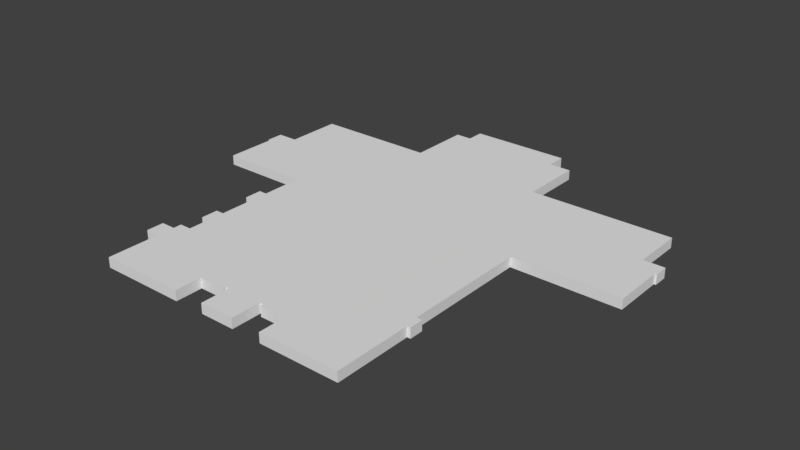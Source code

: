 # Source: school_foundation.blend  (saved by Blender 2.79.0; exported with 4.5.12 LTS)
import bpy
from mathutils import Matrix  # noqa: F401  (used for matrix-valued properties, if any)

bpy.ops.wm.read_factory_settings(use_empty=True)
scene = bpy.context.scene
scene.name = 'Scene'

# ---- collections
col_collection_1 = bpy.data.collections.new('Collection 1'); scene.collection.children.link(col_collection_1)

# ---- world
world_world = bpy.data.worlds.new('World'); scene.world = world_world
world_world.color = (0.05088, 0.05088, 0.05088)
world_world.use_sun_shadow = False
world_world.sun_shadow_jitter_overblur = 0.0
world_world.cycles.sampling_method = 'MANUAL'

# ---- meshes
me_plane = bpy.data.meshes.new('Plane')
me_plane.from_pydata([(-9.54, -6.071, 0.0), (-3.475, 0.0, 0.0), (-3.475, -5.99, 0.0), (-4.277, 0.0, 0.0), (-4.277, -0.7724, 0.0), (-9.54, -6.071, 0.0), (-26.66, -6.071, 0.0), (-9.54, -6.071, 0.0), (-29.57, 4.39, 0.0), (-29.57, 7.908, 0.0), (9.54, -6.071, 0.0), (9.54, -0.7112, 0.0), (3.475, 0.0, 0.0), (3.475, -5.99, 0.0), (4.277, 0.0, 0.0), (4.277, -0.7112, 0.0), (0.0, -5.99, 0.0), (25.46, -6.071, 0.0), (25.46, 9.364, 0.0), (26.15, 12.14, 0.0), (26.15, 9.364, 0.0), (25.04, 12.14, 0.0), (25.04, 37.22, 0.0), (46.44, 37.22, 0.0), (46.44, 47.6, 0.0), (46.81, 47.6, 0.0), (46.81, 47.6, 0.0), (46.81, 50.46, 0.0), (42.64, 50.46, 0.0), (42.64, 60.78, 0.0), (13.77, 60.78, 0.0), (13.77, 73.67, 0.0), (9.323, 73.67, 0.0), (9.323, 77.7, 0.0), (-10.85, 77.7, 0.0), (-10.85, 74.17, 0.0), (-14.09, 74.17, 0.0), (-14.09, 61.68, 0.0), (-38.62, 61.68, 0.0), (-38.62, 50.27, 0.0), (-42.73, 50.27, 0.0), (-42.73, 46.77, 0.0), (-42.32, 46.77, 0.0), (-42.32, 46.77, 0.0), (-42.32, 36.41, 0.0), (-24.32, 36.41, 0.0), (-24.32, 28.15, 0.0), (-25.97, 28.15, 0.0), (-25.97, 24.65, 0.0), (-24.31, 24.65, 0.0), (-24.31, 17.39, 0.0), (-25.97, 17.39, 0.0), (-25.97, 13.89, 0.0), (-24.31, 13.89, 0.0), (-24.31, 9.58, 0.0), (-26.66, 9.58, 0.0), (-26.66, 4.39, 0.0), (-9.54, -0.7724, 0.0), (-26.66, 7.908, 0.0), (-9.54, -6.071, -1.996), (-3.475, 0.0, -1.996), (-3.475, -5.99, -1.996), (-4.277, 0.0, -1.996), (-4.277, -0.7724, -1.996), (-9.54, -6.071, -1.996), (-26.66, -6.071, -1.996), (-9.54, -6.071, -1.996), (-29.57, 4.39, -1.996), (-29.57, 7.908, -1.996), (9.54, -6.071, -1.996), (9.54, -0.7112, -1.996), (3.475, 0.0, -1.996), (3.475, -5.99, -1.996), (4.277, 0.0, -1.996), (4.277, -0.7112, -1.996), (0.0, -5.99, -1.996), (25.46, -6.071, -1.996), (25.46, 9.364, -1.996), (26.15, 12.14, -1.996), (26.15, 9.364, -1.996), (25.04, 12.14, -1.996), (25.04, 37.22, -1.996), (46.44, 37.22, -1.996), (46.44, 47.6, -1.996), (46.81, 47.6, -1.996), (46.81, 47.6, -1.996), (46.81, 50.46, -1.996), (42.64, 50.46, -1.996), (42.64, 60.78, -1.996), (13.77, 60.78, -1.996), (13.77, 73.67, -1.996), (9.323, 73.67, -1.996), (9.323, 77.7, -1.996), (-10.85, 77.7, -1.996), (-10.85, 74.17, -1.996), (-14.09, 74.17, -1.996), (-14.09, 61.68, -1.996), (-38.62, 61.68, -1.996), (-38.62, 50.27, -1.996), (-42.73, 50.27, -1.996), (-42.73, 46.77, -1.996), (-42.32, 46.77, -1.996), (-42.32, 46.77, -1.996), (-42.32, 36.41, -1.996), (-24.32, 36.41, -1.996), (-24.32, 28.15, -1.996), (-25.97, 28.15, -1.996), (-25.97, 24.65, -1.996), (-24.31, 24.65, -1.996), (-24.31, 17.39, -1.996), (-25.97, 17.39, -1.996), (-25.97, 13.89, -1.996), (-24.31, 13.89, -1.996), (-24.31, 9.58, -1.996), (-26.66, 9.58, -1.996), (-26.66, 4.39, -1.996), (-9.54, -0.7724, -1.996), (-26.66, 7.908, -1.996)], [], [(3, 1, 2, 16, 13, 12, 14, 15, 11, 10, 17, 18, 20, 19, 21, 22, 23, 24, 25, 26, 27, 28, 29, 30, 31, 32, 33, 34, 35, 36, 37, 38, 39, 40, 41, 42, 43, 44, 45, 46, 47, 48, 49, 50, 51, 52, 53, 54, 55, 58, 9, 8, 56, 6, 7, 57, 4), (62, 63, 116, 66, 65, 115, 67, 68, 117, 114, 113, 112, 111, 110, 109, 108, 107, 106, 105, 104, 103, 102, 101, 100, 99, 98, 97, 96, 95, 94, 93, 92, 91, 90, 89, 88, 87, 86, 85, 84, 83, 82, 81, 80, 78, 79, 77, 76, 69, 70, 74, 73, 71, 72, 75, 61, 60), (43, 102, 103, 44), (17, 76, 77, 18), (44, 103, 104, 45), (19, 78, 80, 21), (45, 104, 105, 46), (18, 77, 79, 20), (46, 105, 106, 47), (20, 79, 78, 19), (47, 106, 107, 48), (21, 80, 81, 22), (48, 107, 108, 49), (22, 81, 82, 23), (49, 108, 109, 50), (23, 82, 83, 24), (50, 109, 110, 51), (24, 83, 84, 25), (51, 110, 111, 52), (25, 84, 85, 26), (52, 111, 112, 53), (26, 85, 86, 27), (53, 112, 113, 54), (27, 86, 87, 28), (2, 61, 75, 16), (54, 113, 114, 55), (28, 87, 88, 29), (1, 60, 61, 2), (0, 5, 64, 59), (29, 88, 89, 30), (3, 62, 60, 1), (7, 66, 116, 57), (30, 89, 90, 31), (4, 63, 62, 3), (55, 114, 117, 58), (31, 90, 91, 32), (0, 59, 66, 7), (58, 117, 68, 9), (32, 91, 92, 33), (6, 65, 66, 7), (8, 67, 115, 56), (33, 92, 93, 34), (57, 116, 63, 4), (34, 93, 94, 35), (9, 68, 67, 8), (35, 94, 95, 36), (56, 115, 65, 6), (36, 95, 96, 37), (16, 75, 72, 13), (37, 96, 97, 38), (13, 72, 71, 12), (38, 97, 98, 39), (10, 69, 76, 17), (39, 98, 99, 40), (12, 71, 73, 14), (40, 99, 100, 41), (14, 73, 74, 15), (41, 100, 101, 42), (15, 74, 70, 11), (42, 101, 102, 43), (11, 70, 69, 10)])
_uv = me_plane.uv_layers.new(name='UVMap')
_uv.uv.foreach_set('vector', [0.4299, 0.06932, 0.4399, 0.06692, 0.4404, 9.675e-05, 0.4791, 0.0003899, 0.5179, 0.000683, 0.5174, 0.06751, 0.5265, 0.06732, 0.5266, 0.05939, 0.5853, 0.0599, 0.5858, 9.849e-05, 0.7635, 0.001639, 0.762, 0.1738, 0.7697, 0.1739, 0.7694, 0.2049, 0.757, 0.2048, 0.757, 0.4846, 0.9958, 0.4846, 0.9958, 0.6004, 0.9999, 0.6004, 0.9999, 0.6004, 0.9999, 0.6323, 0.9534, 0.6323, 0.9534, 0.7475, 0.6313, 0.7475, 0.6313, 0.8913, 0.5816, 0.8913, 0.5816, 0.9363, 0.3566, 0.9363, 0.3566, 0.8969, 0.3204, 0.8969, 0.3204, 0.7575, 0.04672, 0.7575, 0.04672, 0.6302, 0.0007781, 0.631, 9.675e-05, 0.592, 0.004714, 0.5919, 0.005389, 0.5912, 0.005389, 0.4756, 0.2062, 0.4756, 0.2062, 0.3834, 0.1878, 0.3834, 0.1878, 0.3444, 0.2063, 0.3444, 0.2063, 0.2634, 0.1878, 0.2634, 0.1878, 0.2243, 0.2063, 0.2243, 0.2063, 0.1762, 0.1801, 0.1762, 0.1801, 0.1576, 0.1477, 0.1576, 0.1477, 0.1183, 0.1801, 0.1183, 0.1801, 0.001586, 0.3711, 0.001586, 0.3711, 0.0607, 0.4299, 0.0607, 0.4299, 0.06932, 0.4299, 0.0607, 0.3711, 0.0607, 0.3711, 0.001586, 0.1801, 0.001586, 0.1801, 0.1183, 0.1477, 0.1183, 0.1477, 0.1576, 0.1801, 0.1576, 0.1801, 0.1762, 0.2063, 0.1762, 0.2063, 0.2243, 0.1878, 0.2243, 0.1878, 0.2634, 0.2063, 0.2634, 0.2063, 0.3444, 0.1878, 0.3444, 0.1878, 0.3834, 0.2062, 0.3834, 0.2062, 0.4756, 0.005389, 0.4756, 0.005389, 0.5912, 0.004714, 0.5919, 9.675e-05, 0.592, 0.0007781, 0.631, 0.04672, 0.6302, 0.04672, 0.7575, 0.3204, 0.7575, 0.3204, 0.8969, 0.3566, 0.8969, 0.3566, 0.9363, 0.5816, 0.9363, 0.5816, 0.8913, 0.6313, 0.8913, 0.6313, 0.7475, 0.9534, 0.7475, 0.9534, 0.6323, 0.9999, 0.6323, 0.9999, 0.6004, 0.9999, 0.6004, 0.9958, 0.6004, 0.9958, 0.4846, 0.757, 0.4846, 0.757, 0.2048, 0.7694, 0.2049, 0.7697, 0.1739, 0.762, 0.1738, 0.7635, 0.001639, 0.5858, 9.849e-05, 0.5853, 0.0599, 0.5266, 0.05939, 0.5265, 0.06732, 0.5174, 0.06751, 0.5179, 0.000683, 0.4791, 0.0003899, 0.4404, 9.675e-05, 0.4399, 0.06692, 0.005389, 0.5912, 0.005389, 0.5912, 0.005389, 0.4756, 0.005389, 0.4756, 0.7635, 0.001639, 0.7635, 0.001639, 0.762, 0.1738, 0.762, 0.1738, 0.005389, 0.4756, 0.005389, 0.4756, 0.2062, 0.4756, 0.2062, 0.4756, 0.7694, 0.2049, 0.7694, 0.2049, 0.757, 0.2048, 0.757, 0.2048, 0.2062, 0.4756, 0.2062, 0.4756, 0.2062, 0.3834, 0.2062, 0.3834, 0.762, 0.1738, 0.762, 0.1738, 0.7697, 0.1739, 0.7697, 0.1739, 0.2062, 0.3834, 0.2062, 0.3834, 0.1878, 0.3834, 0.1878, 0.3834, 0.7697, 0.1739, 0.7697, 0.1739, 0.7694, 0.2049, 0.7694, 0.2049, 0.1878, 0.3834, 0.1878, 0.3834, 0.1878, 0.3444, 0.1878, 0.3444, 0.757, 0.2048, 0.757, 0.2048, 0.757, 0.4846, 0.757, 0.4846, 0.1878, 0.3444, 0.1878, 0.3444, 0.2063, 0.3444, 0.2063, 0.3444, 0.757, 0.4846, 0.757, 0.4846, 0.9958, 0.4846, 0.9958, 0.4846, 0.2063, 0.3444, 0.2063, 0.3444, 0.2063, 0.2634, 0.2063, 0.2634, 0.9958, 0.4846, 0.9958, 0.4846, 0.9958, 0.6004, 0.9958, 0.6004, 0.2063, 0.2634, 0.2063, 0.2634, 0.1878, 0.2634, 0.1878, 0.2634, 0.9958, 0.6004, 0.9958, 0.6004, 0.9999, 0.6004, 0.9999, 0.6004, 0.1878, 0.2634, 0.1878, 0.2634, 0.1878, 0.2243, 0.1878, 0.2243, 0.9999, 0.6004, 0.9999, 0.6004, 0.9999, 0.6004, 0.9999, 0.6004, 0.1878, 0.2243, 0.1878, 0.2243, 0.2063, 0.2243, 0.2063, 0.2243, 0.9999, 0.6004, 0.9999, 0.6004, 0.9999, 0.6323, 0.9999, 0.6323, 0.2063, 0.2243, 0.2063, 0.2243, 0.2063, 0.1762, 0.2063, 0.1762, 0.9999, 0.6323, 0.9999, 0.6323, 0.9534, 0.6323, 0.9534, 0.6323, 0.4404, 9.675e-05, 0.4404, 9.675e-05, 0.4791, 0.0003899, 0.4791, 0.0003899, 0.2063, 0.1762, 0.2063, 0.1762, 0.1801, 0.1762, 0.1801, 0.1762, 0.9534, 0.6323, 0.9534, 0.6323, 0.9534, 0.7475, 0.9534, 0.7475, 0.4399, 0.06692, 0.4399, 0.06692, 0.4404, 9.675e-05, 0.4404, 9.675e-05, 0.0, 0.0, 0.0, 0.0, 0.0, 0.0, 0.0, 0.0, 0.9534, 0.7475, 0.9534, 0.7475, 0.6313, 0.7475, 0.6313, 0.7475, 0.4299, 0.06932, 0.4299, 0.06932, 0.4399, 0.06692, 0.4399, 0.06692, 0.3711, 0.001586, 0.3711, 0.001586, 0.3711, 0.0607, 0.3711, 0.0607, 0.6313, 0.7475, 0.6313, 0.7475, 0.6313, 0.8913, 0.6313, 0.8913, 0.4299, 0.0607, 0.4299, 0.0607, 0.4299, 0.06932, 0.4299, 0.06932, 0.1801, 0.1762, 0.1801, 0.1762, 0.1801, 0.1576, 0.1801, 0.1576, 0.6313, 0.8913, 0.6313, 0.8913, 0.5816, 0.8913, 0.5816, 0.8913, 0.0, 0.0, 0.0, 0.0, 0.0, 0.0, 0.0, 0.0, 0.1801, 0.1576, 0.1801, 0.1576, 0.1477, 0.1576, 0.1477, 0.1576, 0.5816, 0.8913, 0.5816, 0.8913, 0.5816, 0.9363, 0.5816, 0.9363, 0.1801, 0.001586, 0.1801, 0.001586, 0.3711, 0.001586, 0.3711, 0.001586, 0.1477, 0.1183, 0.1477, 0.1183, 0.1801, 0.1183, 0.1801, 0.1183, 0.5816, 0.9363, 0.5816, 0.9363, 0.3566, 0.9363, 0.3566, 0.9363, 0.3711, 0.0607, 0.3711, 0.0607, 0.4299, 0.0607, 0.4299, 0.0607, 0.3566, 0.9363, 0.3566, 0.9363, 0.3566, 0.8969, 0.3566, 0.8969, 0.1477, 0.1576, 0.1477, 0.1576, 0.1477, 0.1183, 0.1477, 0.1183, 0.3566, 0.8969, 0.3566, 0.8969, 0.3204, 0.8969, 0.3204, 0.8969, 0.1801, 0.1183, 0.1801, 0.1183, 0.1801, 0.001586, 0.1801, 0.001586, 0.3204, 0.8969, 0.3204, 0.8969, 0.3204, 0.7575, 0.3204, 0.7575, 0.4791, 0.0003899, 0.4791, 0.0003899, 0.5179, 0.000683, 0.5179, 0.000683, 0.3204, 0.7575, 0.3204, 0.7575, 0.04672, 0.7575, 0.04672, 0.7575, 0.5179, 0.000683, 0.5179, 0.000683, 0.5174, 0.06751, 0.5174, 0.06751, 0.04672, 0.7575, 0.04672, 0.7575, 0.04672, 0.6302, 0.04672, 0.6302, 0.5858, 9.849e-05, 0.5858, 9.849e-05, 0.7635, 0.001639, 0.7635, 0.001639, 0.04672, 0.6302, 0.04672, 0.6302, 0.0007781, 0.631, 0.0007781, 0.631, 0.5174, 0.06751, 0.5174, 0.06751, 0.5265, 0.06732, 0.5265, 0.06732, 0.0007781, 0.631, 0.0007781, 0.631, 9.675e-05, 0.592, 9.675e-05, 0.592, 0.5265, 0.06732, 0.5265, 0.06732, 0.5266, 0.05939, 0.5266, 0.05939, 9.675e-05, 0.592, 9.675e-05, 0.592, 0.004714, 0.5919, 0.004714, 0.5919, 0.5266, 0.05939, 0.5266, 0.05939, 0.5853, 0.0599, 0.5853, 0.0599, 0.004714, 0.5919, 0.004714, 0.5919, 0.005389, 0.5912, 0.005389, 0.5912, 0.5853, 0.0599, 0.5853, 0.0599, 0.5858, 9.849e-05, 0.5858, 9.849e-05])
me_plane.use_remesh_preserve_volume = False
me_plane.use_remesh_preserve_attributes = False
me_plane.use_mirror_vertex_groups = False
me_plane.update()

# ---- objects
ob_plane = bpy.data.objects.new('Plane', me_plane)

# ---- transforms, parenting, visibility, modifiers, constraints
ob_plane.location = (0.0, 0.0, 0.0)
ob_plane.lineart.crease_threshold = 0.0

# ---- collection membership
col_collection_1.objects.link(ob_plane)

# ---- scene / render settings (as saved in the file)
scene.frame_start = 1; scene.frame_end = 250; scene.frame_set(1)
scene.render.engine = 'BLENDER_EEVEE_NEXT'
scene.render.resolution_percentage = 50
scene.render.dither_intensity = 0.0
scene.cycles.use_denoising = False
scene.cycles.samples = 128
scene.cycles.sampling_pattern = 'TABULATED_SOBOL'
scene.cycles.use_adaptive_sampling = False
scene.cycles.use_light_tree = False
scene.cycles.blur_glossy = 0.0
scene.cycles.sample_clamp_indirect = 0.0
scene.view_settings.view_transform = 'Standard'
bpy.context.view_layer.update()

# ---- added for rendering (the .blend has no active camera and no usable light): camera, sun
cam_auto = bpy.data.cameras.new('AutoCamera')
cam_auto.lens = 50.0
cam_auto.sensor_width = 36.0
cam_auto.clip_end = 1991.37
ob_auto_camera = bpy.data.objects.new('AutoCamera', cam_auto)
scene.collection.objects.link(ob_auto_camera)
ob_auto_camera.location = (115.508, -100.348, 89.7774)
ob_auto_camera.rotation_euler = (1.09748, -7.21219e-08, 0.694738)
scene.camera = ob_auto_camera
light_auto_sun = bpy.data.lights.new('AutoSun', 'SUN')
light_auto_sun.energy = 3.0
light_auto_sun.angle = 0.0523599
ob_auto_sun = bpy.data.objects.new('AutoSun', light_auto_sun)
scene.collection.objects.link(ob_auto_sun)
ob_auto_sun.rotation_euler = (0.872665, 0.174533, 0.523599)
bpy.context.view_layer.update()

